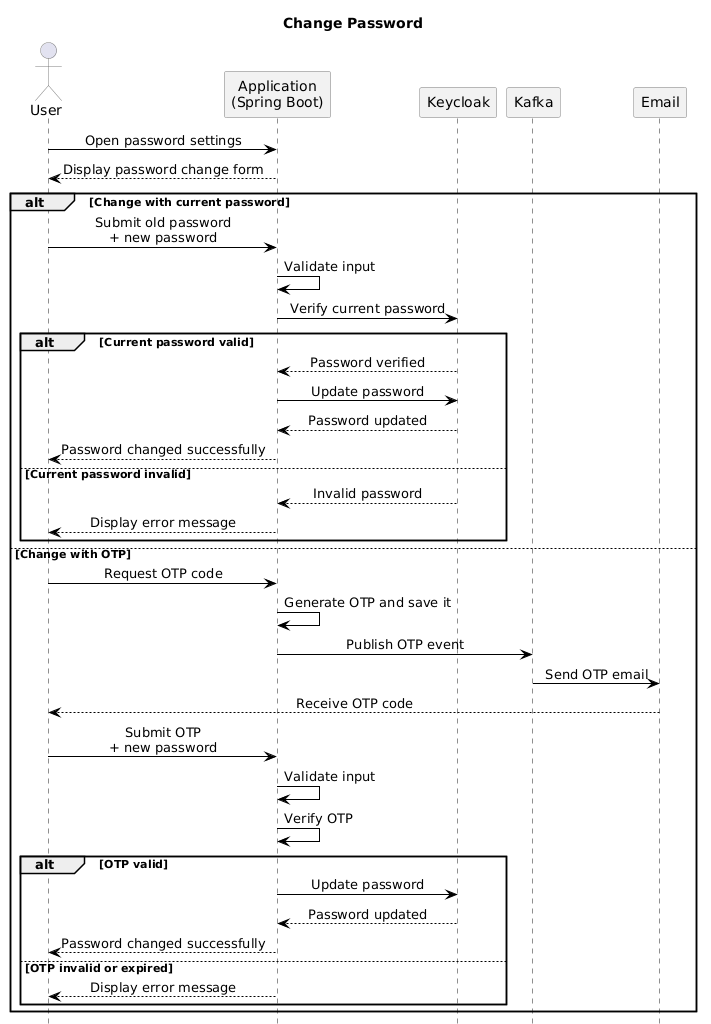

The diagram above was rendered by PlantUML. Its source (embedded in the PNG):
@startuml
title Change Password

hide footbox

skinparam actorStyle stickman
skinparam sequenceMessageAlign center
skinparam shadowing false
skinparam ParticipantBackgroundColor #F2F2F2
skinparam ParticipantBorderColor #777777
skinparam ActorBorderColor #777777
skinparam LifeLineBorderColor #999999
skinparam ArrowColor black

actor "User" as user
participant "Application\n(Spring Boot)" as app
participant "Keycloak" as keycloak
participant "Kafka" as kafka
participant "Email" as email

user -> app : Open password settings
app --> user : Display password change form

alt Change with current password
    user -> app : Submit old password\n+ new password
    app -> app : Validate input
    app -> keycloak : Verify current password

    alt Current password valid
        keycloak --> app : Password verified
        app -> keycloak : Update password
        keycloak --> app : Password updated
        app --> user : Password changed successfully
    else Current password invalid
        keycloak --> app : Invalid password
        app --> user : Display error message
    end

else Change with OTP
    user -> app : Request OTP code
    app -> app : Generate OTP and save it
    app -> kafka : Publish OTP event
    kafka -> email : Send OTP email
    email --> user : Receive OTP code

    user -> app : Submit OTP\n+ new password
    app -> app : Validate input
    app -> app : Verify OTP

    alt OTP valid
        app -> keycloak : Update password
        keycloak --> app : Password updated
        app --> user : Password changed successfully
    else OTP invalid or expired
        app --> user : Display error message
    end
end
@enduml